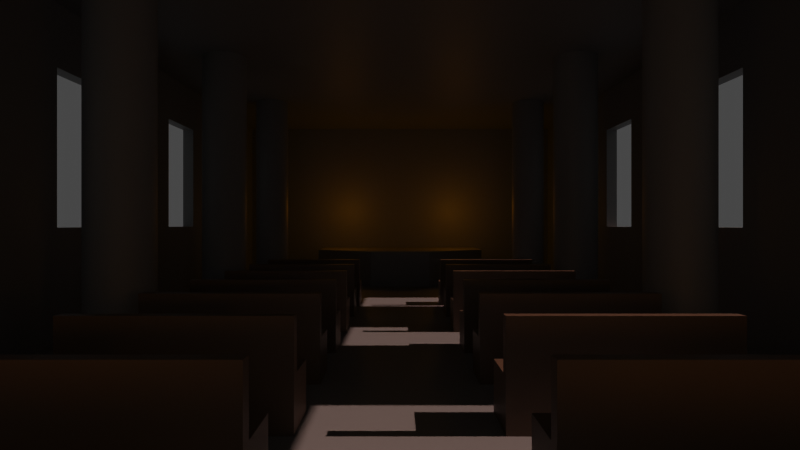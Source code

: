 # Source: concept-church.blend  (saved by Blender 2.82.7; exported with 4.5.12 LTS)
import bpy
from mathutils import Matrix  # noqa: F401  (used for matrix-valued properties, if any)

bpy.ops.wm.read_factory_settings(use_empty=True)
scene = bpy.context.scene
scene.name = 'Scene'

# ---- collections
col_collection = bpy.data.collections.new('Collection'); scene.collection.children.link(col_collection)

# ---- materials (node trees are filled in below, after node groups)
mat_material_001 = bpy.data.materials.new('Material.001')
mat_material_001.use_transparent_shadow = False
mat_material_002 = bpy.data.materials.new('Material.002')
mat_material_002.use_transparent_shadow = False

# ---- node groups
ng_auto_smooth = bpy.data.node_groups.new('Auto Smooth', 'GeometryNodeTree')
_s = ng_auto_smooth.interface.new_socket(name='Geometry', in_out='OUTPUT', socket_type='NodeSocketGeometry')
_s = ng_auto_smooth.interface.new_socket(name='Geometry', in_out='INPUT', socket_type='NodeSocketGeometry')
_s = ng_auto_smooth.interface.new_socket(name='Angle', in_out='INPUT', socket_type='NodeSocketFloat')
_s.subtype = 'ANGLE'
_s.min_value = 0.0
_s.max_value = 3.142
ng_auto_smooth.is_modifier = True
_N = ng_auto_smooth.nodes; _L = ng_auto_smooth.links
n0 = _N.new('NodeGroupOutput'); n0.name = 'Group Output'; n0.location = (480, -100)
n1 = _N.new('NodeGroupInput'); n1.name = 'Group Input'; n1.location = (-420, -300)
n2 = _N.new('NodeGroupInput'); n2.name = 'Group Input.001'; n2.location = (-60, -100)
n3 = _N.new('GeometryNodeSetShadeSmooth'); n3.name = 'Set Shade Smooth'; n3.location = (120, -100)
n3.domain = 'EDGE'
n4 = _N.new('GeometryNodeSetShadeSmooth'); n4.name = 'Set Shade Smooth.001'; n4.location = (300, -100)
n5 = _N.new('GeometryNodeInputMeshEdgeAngle'); n5.name = 'Edge Angle'; n5.location = (-420, -220)
n6 = _N.new('GeometryNodeInputEdgeSmooth'); n6.name = 'Is Edge Smooth'; n6.location = (-60, -160)
n7 = _N.new('GeometryNodeInputShadeSmooth'); n7.name = 'Is Face Smooth'; n7.location = (-240, -340)
n8 = _N.new('FunctionNodeBooleanMath'); n8.name = 'Boolean Math'; n8.location = (-60, -220)
n9 = _N.new('FunctionNodeCompare'); n9.name = 'Compare'; n9.location = (-240, -180)
n9.operation = 'LESS_EQUAL'
_L.new(n5.outputs[0], n9.inputs[0])
_L.new(n4.outputs[0], n0.inputs[0])
_L.new(n1.outputs[1], n9.inputs[1])
_L.new(n9.outputs[0], n8.inputs[0])
_L.new(n7.outputs[0], n8.inputs[1])
_L.new(n2.outputs[0], n3.inputs[0])
_L.new(n6.outputs[0], n3.inputs[1])
_L.new(n3.outputs[0], n4.inputs[0])
_L.new(n8.outputs[0], n3.inputs[2])
n0.is_active_output = True

# ---- material node trees
mat_material_001.use_nodes = True; mat_material_001.node_tree.nodes.clear()
_N = mat_material_001.node_tree.nodes; _L = mat_material_001.node_tree.links
n0 = _N.new('ShaderNodeOutputMaterial'); n0.name = 'Material Output'; n0.location = (300, 300)
n1 = _N.new('ShaderNodeBsdfPrincipled'); n1.name = 'Principled BSDF'; n1.location = (10, 300)
n1.distribution = 'GGX'
n1.subsurface_method = 'BURLEY'
n1.inputs[0].default_value = (0.281, 0.281, 0.281, 1.0)
n1.inputs[3].default_value = 1.45
n1.inputs[27].default_value = (0.0, 0.0, 0.0, 1.0)
n1.inputs[28].default_value = 1.0
_L.new(n1.outputs[0], n0.inputs[0])
n0.is_active_output = True
mat_material_002.use_nodes = True; mat_material_002.node_tree.nodes.clear()
_N = mat_material_002.node_tree.nodes; _L = mat_material_002.node_tree.links
n0 = _N.new('ShaderNodeOutputMaterial'); n0.name = 'Material Output'; n0.location = (300, 300)
n1 = _N.new('ShaderNodeBsdfPrincipled'); n1.name = 'Principled BSDF'; n1.location = (10, 300)
n1.distribution = 'GGX'
n1.subsurface_method = 'BURLEY'
n1.inputs[0].default_value = (0.1523, 0.09555, 0.06102, 1.0)
n1.inputs[3].default_value = 1.45
n1.inputs[27].default_value = (0.0, 0.0, 0.0, 1.0)
n1.inputs[28].default_value = 1.0
_L.new(n1.outputs[0], n0.inputs[0])
n0.is_active_output = True

# ---- world
world_world = bpy.data.worlds.new('World'); scene.world = world_world
world_world.use_nodes = True; world_world.node_tree.nodes.clear()
_N = world_world.node_tree.nodes; _L = world_world.node_tree.links
n0 = _N.new('ShaderNodeOutputWorld'); n0.name = 'World Output'; n0.location = (300, 300)
n1 = _N.new('ShaderNodeBackground'); n1.name = 'Background'; n1.location = (10, 300)
n1.inputs[0].default_value = (0.05088, 0.05088, 0.05088, 1.0)
_L.new(n1.outputs[0], n0.inputs[0])
n0.is_active_output = True
world_world.color = (0.05088, 0.05088, 0.05088)
world_world.use_sun_shadow = False
world_world.sun_shadow_jitter_overblur = 0.0

# ---- cameras
cam_camera_001 = bpy.data.cameras.new('Camera.001')
cam_camera_001.lens = 25.0

# ---- lights
light_sun = bpy.data.lights.new('Sun', 'SUN')
light_sun.color = (1.0, 0.6587, 0.5706)
light_sun.transmission_factor = 0.0
light_sun.energy = 2.0
light_sun.shadow_soft_size = 0.125
light_point = bpy.data.lights.new('Point', 'POINT')
light_point.color = (1.0, 0.3887, 0.00181)
light_point.transmission_factor = 0.0
light_point.energy = 5.2
light_point.shadow_soft_size = 0.25
light_point.shadow_maximum_resolution = 0.006
light_point.use_absolute_resolution = True
light_point.cycles.max_bounces = 2
light_point_001 = bpy.data.lights.new('Point.001', 'POINT')
light_point_001.color = (1.0, 0.3887, 0.00181)
light_point_001.transmission_factor = 0.0
light_point_001.energy = 6.0
light_point_001.shadow_soft_size = 0.25
light_point_001.shadow_maximum_resolution = 0.006
light_point_001.use_absolute_resolution = True
light_point_001.cycles.max_bounces = 2
light_point_002 = bpy.data.lights.new('Point.002', 'POINT')
light_point_002.color = (1.0, 0.3903, 0.0)
light_point_002.transmission_factor = 0.0
light_point_002.energy = 10.4
light_point_002.shadow_soft_size = 0.25
light_point_002.shadow_maximum_resolution = 0.006
light_point_002.use_absolute_resolution = True
light_point_003 = bpy.data.lights.new('Point.003', 'POINT')
light_point_003.color = (1.0, 0.401, 0.0)
light_point_003.transmission_factor = 0.0
light_point_003.energy = 11.4
light_point_003.shadow_soft_size = 0.25
light_point_003.shadow_maximum_resolution = 0.006
light_point_003.use_absolute_resolution = True

# ---- meshes
me_plane_001 = bpy.data.meshes.new('Plane.001')
me_plane_001.from_pydata([(1.0, -1.0, 0.0), (1.0, 1.0, 0.0), (1.0, -1.0, 5.0), (1.0, 1.0, 5.0), (1.0, 0.3193, -0.2605), (1.0, 0.07143, -0.2605), (1.0, -0.07143, -0.2605), (1.0, -0.3411, -0.2605), (1.0, -0.4839, -0.2605), (-4.231e-17, 1.0, -0.2605), (0.0, -1.0, 5.0), (0.0, 1.0, 5.0), (1.0, 1.0, -0.2605), (1.0, 0.4621, -0.2605), (1.0, -1.0, -0.2605), (-4.231e-17, -1.0, -0.2605), (0.0, -1.0, 0.0), (0.0, 1.0, 0.0), (1.0, -1.0, 1.717), (1.0, -1.0, 4.053), (1.0, 1.0, 4.053), (1.0, 1.0, 1.717), (1.0, 0.4621, 1.717), (1.0, 0.4621, 4.053), (1.0, 0.3193, 1.717), (1.0, 0.3193, 4.053), (1.0, 0.07143, 1.717), (1.0, 0.07143, 4.053), (1.0, -0.07143, 1.717), (1.0, -0.07143, 4.053), (1.0, -0.3411, 1.717), (1.0, -0.3411, 4.053), (1.0, -0.4839, 1.717), (1.0, -0.4839, 4.053), (1.776e-15, 1.0, 1.717), (1.776e-15, 1.0, 4.053), (1.049, 0.4621, -1.336e-08), (1.049, 1.0, -1.336e-08), (1.049, 0.4621, 5.0), (1.049, 1.0, 5.0), (1.049, -1.0, 4.053), (1.049, -1.0, 5.0), (1.049, 1.0, 1.717), (1.049, -1.0, -1.336e-08), (1.049, -0.4839, -1.336e-08), (1.049, -0.3411, -1.336e-08), (1.049, -0.07143, -1.336e-08), (1.049, 0.07143, -1.336e-08), (1.049, 0.3193, -1.336e-08), (1.049, -0.4839, 5.0), (1.049, -0.3411, 5.0), (1.049, -0.07143, 5.0), (1.049, 0.07143, 5.0), (1.049, 0.3193, 5.0), (1.049, 0.4621, 4.053), (1.049, 0.3193, 4.053), (1.049, 0.07143, 4.053), (1.049, -0.07143, 4.053), (1.049, -0.3411, 4.053), (1.049, -0.4839, 4.053), (1.049, -1.0, 1.717), (1.049, 1.0, 4.053), (1.049, 0.4621, 1.717), (1.049, 0.3193, 1.717), (1.049, 0.07143, 1.717), (1.049, -0.07143, 1.717), (1.049, -0.3411, 1.717), (1.049, -0.4839, 1.717), (1.0, 0.4621, 5.556), (1.0, 1.0, 5.556), (0.0, -1.0, 5.556), (0.0, 1.0, 5.556), (1.0, -1.0, 5.556), (1.0, -0.4839, 5.556), (1.0, -0.3411, 5.556), (1.0, -0.07143, 5.556), (1.0, 0.07143, 5.556), (1.0, 0.3193, 5.556), (0.0, -0.4839, 5.556), (0.0, -0.3411, 5.556), (0.0, -0.07143, 5.556), (0.0, 0.07143, 5.556), (0.0, 0.3193, 5.556), (0.0, 0.4621, 5.556), (1.049, -1.0, 5.556), (1.049, 1.0, 5.556), (1.049, 0.4621, 5.556), (1.049, 0.07143, 5.556), (1.049, 0.3193, 5.556), (1.049, -0.4839, 5.556), (1.049, -0.3411, 5.556), (1.049, -0.07143, 5.556), (1.049, 0.07143, -0.2605), (1.049, -0.07143, -0.2605), (1.049, -0.3411, -0.2605), (-4.231e-17, -0.4839, -0.2605), (-4.231e-17, -0.3411, -0.2605), (-4.231e-17, -0.07143, -0.2605), (-4.231e-17, 0.07143, -0.2605), (-4.231e-17, 0.3193, -0.2605), (-4.231e-17, 0.4621, -0.2605), (1.049, -0.4839, -0.2605), (1.049, -1.0, -0.2605), (1.049, 1.0, -0.2605), (1.049, 0.4621, -0.2605), (1.049, 0.3193, -0.2605), (0.0, -0.7143, 0.0), (0.0, -0.4286, 0.0), (0.0, -0.1429, 0.0), (0.0, 0.1429, 0.0), (0.0, 0.4286, 0.0), (0.0, 0.7143, 0.0), (1.0, -0.4839, 0.0), (1.0, -0.3411, 0.0), (0.0, -0.7143, 5.0), (0.0, -0.4286, 5.0), (0.0, -0.1429, 5.0), (0.0, 0.1429, 5.0), (0.0, 0.4286, 5.0), (0.0, 0.7143, 5.0), (1.0, -0.4839, 5.0), (1.0, -0.3411, 5.0), (1.0, -0.07143, 5.0), (1.0, 0.07143, 5.0), (1.0, 0.3193, 5.0), (1.0, 0.4621, 5.0), (1.0, 0.3193, 0.0), (1.0, 0.4621, 0.0), (1.0, -0.07143, 0.0), (1.0, 0.07143, 0.0)], [], [(26, 64, 56, 27), (15, 95, 8, 14), (6, 93, 94, 7), (5, 92, 93, 6), (4, 105, 92, 5), (100, 9, 12, 13), (49, 89, 84, 41), (3, 69, 85, 39), (32, 67, 66, 30), (25, 55, 63, 24), (21, 42, 37, 1), (48, 105, 104, 36), (47, 92, 105, 48), (39, 85, 86, 38), (3, 11, 71, 69), (38, 86, 88, 53), (0, 14, 102, 43), (1, 12, 9, 17), (37, 103, 12, 1), (36, 104, 103, 37), (46, 93, 92, 47), (16, 15, 14, 0), (34, 21, 1, 17), (11, 3, 20, 35), (35, 20, 21, 34), (19, 40, 41, 2), (22, 62, 54, 23), (45, 94, 93, 46), (41, 84, 72, 2), (23, 54, 55, 25), (24, 63, 62, 22), (10, 2, 72, 70), (53, 88, 87, 52), (44, 101, 94, 45), (33, 59, 67, 32), (59, 49, 41, 40), (61, 39, 38, 54), (54, 38, 53, 55), (55, 53, 52, 56), (56, 52, 51, 57), (57, 51, 50, 58), (58, 50, 49, 59), (45, 66, 67, 44), (46, 65, 66, 45), (65, 57, 58, 66), (47, 64, 65, 46), (48, 63, 64, 47), (63, 55, 56, 64), (36, 62, 63, 48), (37, 42, 62, 36), (42, 61, 54, 62), (44, 67, 60, 43), (67, 59, 40, 60), (31, 58, 59, 33), (0, 43, 60, 18), (29, 57, 65, 28), (18, 60, 40, 19), (52, 87, 91, 51), (28, 65, 64, 26), (3, 39, 61, 20), (30, 66, 58, 31), (27, 56, 57, 29), (20, 61, 42, 21), (51, 91, 90, 50), (50, 90, 89, 49), (43, 102, 101, 44), (77, 68, 83, 82), (76, 77, 82, 81), (75, 76, 81, 80), (74, 75, 80, 79), (73, 74, 79, 78), (72, 73, 78, 70), (68, 69, 71, 83), (68, 86, 85, 69), (77, 88, 86, 68), (76, 87, 88, 77), (72, 84, 89, 73), (73, 89, 90, 74), (74, 90, 91, 75), (75, 91, 87, 76), (95, 96, 7, 8), (96, 97, 6, 7), (97, 98, 5, 6), (98, 99, 4, 5), (99, 100, 13, 4), (7, 94, 101, 8), (8, 101, 102, 14), (12, 103, 104, 13), (13, 104, 105, 4), (19, 33, 32, 18), (30, 113, 112, 32), (18, 32, 112, 0), (106, 16, 0, 112), (31, 33, 120, 121), (2, 120, 33, 19), (2, 10, 114, 120), (121, 120, 114, 115), (29, 28, 30, 31), (25, 24, 26, 27), (22, 23, 20, 21), (122, 121, 115, 116), (123, 27, 29, 122), (121, 122, 29, 31), (23, 25, 124, 125), (124, 25, 27, 123), (123, 122, 116, 117), (124, 123, 117, 118), (125, 124, 118, 119), (125, 3, 20, 23), (3, 125, 119, 11), (128, 28, 26, 129), (126, 24, 22, 127), (26, 24, 126, 129), (30, 28, 128, 113), (22, 21, 1, 127), (127, 1, 17, 111), (126, 127, 111, 110), (129, 126, 110, 109), (108, 128, 129, 109), (113, 128, 108, 107), (112, 113, 107, 106)])
_uv = me_plane_001.uv_layers.new(name='UVMap')
_uv.uv.foreach_set('vector', [0.0, 0.0, 0.0, 0.0, 0.0, 0.0, 0.0, 0.0, 0.5, 0.0, 0.5, 0.1429, 1.0, 0.1429, 1.0, 0.0, 1.0, 0.4286, 1.0, 0.4286, 1.0, 0.2857, 1.0, 0.2857, 1.0, 0.5714, 1.0, 0.5714, 1.0, 0.4286, 1.0, 0.4286, 1.0, 0.7143, 1.0, 0.7143, 1.0, 0.5714, 1.0, 0.5714, 0.5, 0.8571, 0.5, 1.0, 1.0, 1.0, 1.0, 0.8571, 1.0, 0.1429, 1.0, 0.1429, 1.0, 0.0, 1.0, 0.0, 0.0, 0.0, 0.0, 0.0, 0.0, 0.0, 0.0, 0.0, 0.0, 0.0, 0.0, 0.0, 0.0, 0.0, 0.0, 0.0, 0.0, 0.0, 0.0, 0.0, 0.0, 0.0, 0.0, 0.0, 0.0, 0.0, 0.0, 0.0, 0.0, 0.0, 0.0, 0.0, 1.0, 0.7143, 1.0, 0.7143, 1.0, 0.8571, 1.0, 0.8571, 1.0, 0.5714, 1.0, 0.5714, 1.0, 0.7143, 1.0, 0.7143, 1.0, 1.0, 1.0, 1.0, 1.0, 0.8571, 1.0, 0.8571, 0.0, 0.0, 0.0, 0.0, 0.0, 0.0, 0.0, 0.0, 1.0, 0.8571, 1.0, 0.8571, 1.0, 0.7143, 1.0, 0.7143, 0.0, 0.0, 0.0, 0.0, 0.0, 0.0, 0.0, 0.0, 0.0, 0.0, 0.0, 0.0, 0.0, 0.0, 0.0, 0.0, 0.0, 0.0, 0.0, 0.0, 0.0, 0.0, 0.0, 0.0, 1.0, 0.8571, 1.0, 0.8571, 1.0, 1.0, 1.0, 1.0, 1.0, 0.4286, 1.0, 0.4286, 1.0, 0.5714, 1.0, 0.5714, 0.0, 0.0, 0.0, 0.0, 0.0, 0.0, 0.0, 0.0, 0.0, 0.0, 0.0, 0.0, 0.0, 0.0, 0.0, 0.0, 0.0, 0.0, 0.0, 0.0, 0.0, 0.0, 0.0, 0.0, 0.0, 0.0, 0.0, 0.0, 0.0, 0.0, 0.0, 0.0, 0.0, 0.0, 0.0, 0.0, 0.0, 0.0, 0.0, 0.0, 0.0, 0.0, 0.0, 0.0, 0.0, 0.0, 0.0, 0.0, 1.0, 0.2857, 1.0, 0.2857, 1.0, 0.4286, 1.0, 0.4286, 0.0, 0.0, 0.0, 0.0, 0.0, 0.0, 0.0, 0.0, 0.0, 0.0, 0.0, 0.0, 0.0, 0.0, 0.0, 0.0, 0.0, 0.0, 0.0, 0.0, 0.0, 0.0, 0.0, 0.0, 0.0, 0.0, 0.0, 0.0, 0.0, 0.0, 0.0, 0.0, 1.0, 0.7143, 1.0, 0.7143, 1.0, 0.5714, 1.0, 0.5714, 1.0, 0.1429, 1.0, 0.1429, 1.0, 0.2857, 1.0, 0.2857, 0.0, 0.0, 0.0, 0.0, 0.0, 0.0, 0.0, 0.0, 1.0, 0.1429, 1.0, 0.1429, 1.0, 0.0, 1.0, 0.0, 1.0, 1.0, 1.0, 1.0, 1.0, 0.8571, 1.0, 0.8571, 1.0, 0.8571, 1.0, 0.8571, 1.0, 0.7143, 1.0, 0.7143, 1.0, 0.7143, 1.0, 0.7143, 1.0, 0.5714, 1.0, 0.5714, 1.0, 0.5714, 1.0, 0.5714, 1.0, 0.4286, 1.0, 0.4286, 1.0, 0.4286, 1.0, 0.4286, 1.0, 0.2857, 1.0, 0.2857, 1.0, 0.2857, 1.0, 0.2857, 1.0, 0.1429, 1.0, 0.1429, 1.0, 0.2857, 1.0, 0.2857, 1.0, 0.1429, 1.0, 0.1429, 1.0, 0.4286, 1.0, 0.4286, 1.0, 0.2857, 1.0, 0.2857, 1.0, 0.4286, 1.0, 0.4286, 1.0, 0.2857, 1.0, 0.2857, 1.0, 0.5714, 1.0, 0.5714, 1.0, 0.4286, 1.0, 0.4286, 1.0, 0.7143, 1.0, 0.7143, 1.0, 0.5714, 1.0, 0.5714, 1.0, 0.7143, 1.0, 0.7143, 1.0, 0.5714, 1.0, 0.5714, 1.0, 0.8571, 1.0, 0.8571, 1.0, 0.7143, 1.0, 0.7143, 1.0, 1.0, 1.0, 1.0, 1.0, 0.8571, 1.0, 0.8571, 1.0, 1.0, 1.0, 1.0, 1.0, 0.8571, 1.0, 0.8571, 1.0, 0.1429, 1.0, 0.1429, 1.0, 0.0, 1.0, 0.0, 1.0, 0.1429, 1.0, 0.1429, 1.0, 0.0, 1.0, 0.0, 0.0, 0.0, 0.0, 0.0, 0.0, 0.0, 0.0, 0.0, 0.0, 0.0, 0.0, 0.0, 0.0, 0.0, 0.0, 0.0, 0.0, 0.0, 0.0, 0.0, 0.0, 0.0, 0.0, 0.0, 0.0, 0.0, 0.0, 0.0, 0.0, 0.0, 0.0, 0.0, 1.0, 0.5714, 1.0, 0.5714, 1.0, 0.4286, 1.0, 0.4286, 0.0, 0.0, 0.0, 0.0, 0.0, 0.0, 0.0, 0.0, 0.0, 0.0, 0.0, 0.0, 0.0, 0.0, 0.0, 0.0, 0.0, 0.0, 0.0, 0.0, 0.0, 0.0, 0.0, 0.0, 0.0, 0.0, 0.0, 0.0, 0.0, 0.0, 0.0, 0.0, 0.0, 0.0, 0.0, 0.0, 0.0, 0.0, 0.0, 0.0, 1.0, 0.4286, 1.0, 0.4286, 1.0, 0.2857, 1.0, 0.2857, 1.0, 0.2857, 1.0, 0.2857, 1.0, 0.1429, 1.0, 0.1429, 1.0, 0.0, 1.0, 0.0, 1.0, 0.1429, 1.0, 0.1429, 1.0, 0.7143, 1.0, 0.8571, 0.5, 0.8571, 0.5, 0.7143, 1.0, 0.5714, 1.0, 0.7143, 0.5, 0.7143, 0.5, 0.5714, 1.0, 0.4286, 1.0, 0.5714, 0.5, 0.5714, 0.5, 0.4286, 1.0, 0.2857, 1.0, 0.4286, 0.5, 0.4286, 0.5, 0.2857, 1.0, 0.1429, 1.0, 0.2857, 0.5, 0.2857, 0.5, 0.1429, 1.0, 0.0, 1.0, 0.1429, 0.5, 0.1429, 0.5, 0.0, 1.0, 0.8571, 1.0, 1.0, 0.5, 1.0, 0.5, 0.8571, 1.0, 0.8571, 1.0, 0.8571, 1.0, 1.0, 1.0, 1.0, 1.0, 0.7143, 1.0, 0.7143, 1.0, 0.8571, 1.0, 0.8571, 1.0, 0.5714, 1.0, 0.5714, 1.0, 0.7143, 1.0, 0.7143, 1.0, 0.0, 1.0, 0.0, 1.0, 0.1429, 1.0, 0.1429, 1.0, 0.1429, 1.0, 0.1429, 1.0, 0.2857, 1.0, 0.2857, 1.0, 0.2857, 1.0, 0.2857, 1.0, 0.4286, 1.0, 0.4286, 1.0, 0.4286, 1.0, 0.4286, 1.0, 0.5714, 1.0, 0.5714, 0.5, 0.1429, 0.5, 0.2857, 1.0, 0.2857, 1.0, 0.1429, 0.5, 0.2857, 0.5, 0.4286, 1.0, 0.4286, 1.0, 0.2857, 0.5, 0.4286, 0.5, 0.5714, 1.0, 0.5714, 1.0, 0.4286, 0.5, 0.5714, 0.5, 0.7143, 1.0, 0.7143, 1.0, 0.5714, 0.5, 0.7143, 0.5, 0.8571, 1.0, 0.8571, 1.0, 0.7143, 1.0, 0.2857, 1.0, 0.2857, 1.0, 0.1429, 1.0, 0.1429, 1.0, 0.1429, 1.0, 0.1429, 1.0, 0.0, 1.0, 0.0, 1.0, 1.0, 1.0, 1.0, 1.0, 0.8571, 1.0, 0.8571, 1.0, 0.8571, 1.0, 0.8571, 1.0, 0.7143, 1.0, 0.7143, 0.0, 0.0, 0.0, 0.0, 0.0, 0.0, 0.0, 0.0, 0.0, 0.0, 0.8183, 0.2338, 0.8183, 0.1169, 0.0, 0.0, 0.0, 0.0, 0.0, 0.0, 0.8183, 0.1169, 0.0, 0.0, 0.0, 0.0, 0.0, 0.0, 0.0, 0.0, 0.0, 0.0, 0.0, 0.0, 0.0, 0.0, 0.7293, 0.1042, 0.7293, 0.2084, 0.0, 0.0, 0.7293, 0.1042, 0.0, 0.0, 0.0, 0.0, 0.0, 0.0, 0.0, 0.0, 0.0, 0.0, 0.7293, 0.1042, 0.0, 0.0, 0.0, 0.0, 0.0, 0.0, 0.0, 0.0, 0.0, 0.0, 0.0, 0.0, 0.0, 0.0, 0.0, 0.0, 0.0, 0.0, 0.0, 0.0, 0.0, 0.0, 0.0, 0.0, 0.0, 0.0, 0.0, 0.0, 0.0, 0.0, 0.0, 0.0, 0.0, 0.0, 0.0, 0.0, 0.0, 0.0, 0.0, 0.0, 0.7269, 0.4154, 0.0, 0.0, 0.0, 0.0, 0.7269, 0.3115, 0.7293, 0.2084, 0.7269, 0.3115, 0.0, 0.0, 0.0, 0.0, 0.0, 0.0, 0.0, 0.0, 0.5091, 0.3636, 0.5091, 0.4364, 0.0, 0.0, 0.0, 0.0, 0.0, 0.0, 0.0, 0.0, 0.0, 0.0, 0.0, 0.0, 0.0, 0.0, 0.0, 0.0, 0.0, 0.0, 0.0, 0.0, 0.0, 0.0, 0.0, 0.0, 0.0, 0.0, 0.0, 0.0, 0.0, 0.0, 0.0, 0.0, 0.0, 0.0, 0.0, 0.0, 0.0, 0.0, 0.0, 0.0, 0.0, 0.0, 0.0, 0.0, 0.0, 0.0, 0.0, 0.0, 0.5, 0.2143, 0.0, 0.0, 0.0, 0.0, 0.5, 0.2857, 0.5, 0.3571, 0.0, 0.0, 0.0, 0.0, 0.5, 0.4286, 0.0, 0.0, 0.0, 0.0, 0.5, 0.3571, 0.5, 0.2857, 0.0, 0.0, 0.0, 0.0, 0.5, 0.2143, 0.8183, 0.2338, 0.0, 0.0, 0.0, 0.0, 0.0, 0.0, 0.0, 0.0, 0.0, 0.0, 0.0, 0.0, 0.0, 0.0, 0.0, 0.0, 0.0, 0.0, 0.0, 0.0, 0.0, 0.0, 0.0, 0.0, 0.0, 0.0, 0.0, 0.0, 0.0, 0.0, 0.0, 0.0, 0.0, 0.0, 0.0, 0.0, 0.0, 0.0, 0.0, 0.0, 0.0, 0.0, 0.0, 0.0, 0.0, 0.0, 0.0, 0.0, 0.0, 0.0, 0.0, 0.0, 0.0, 0.0, 0.0, 0.0])
me_plane_001.materials.append(mat_material_001)
me_plane_001.use_remesh_fix_poles = True
me_plane_001.use_remesh_preserve_attributes = False
me_plane_001.use_mirror_vertex_groups = False
me_plane_001.update()
me_cylinder_001 = bpy.data.meshes.new('Cylinder.001')
me_cylinder_001.from_pydata([(-3.394, 0.4144, -0.06695), (-3.394, 0.4144, 5.304), (-3.313, 0.4065, -0.06695), (-3.313, 0.4065, 5.304), (-3.236, 0.3829, -0.06695), (-3.236, 0.3829, 5.304), (-3.164, 0.3446, -0.06695), (-3.164, 0.3446, 5.304), (-3.101, 0.293, -0.06695), (-3.101, 0.293, 5.304), (-3.05, 0.2302, -0.06695), (-3.05, 0.2302, 5.304), (-3.011, 0.1586, -0.06695), (-3.011, 0.1586, 5.304), (-2.988, 0.08085, -0.06695), (-2.988, 0.08085, 5.304), (-2.98, 2.178e-07, -0.06695), (-2.98, 2.178e-07, 5.304), (-2.988, -0.08085, -0.06695), (-2.988, -0.08085, 5.304), (-3.011, -0.1586, -0.06695), (-3.011, -0.1586, 5.304), (-3.05, -0.2302, -0.06695), (-3.05, -0.2302, 5.304), (-3.101, -0.293, -0.06695), (-3.101, -0.293, 5.304), (-3.164, -0.3446, -0.06695), (-3.164, -0.3446, 5.304), (-3.236, -0.3829, -0.06695), (-3.236, -0.3829, 5.304), (-3.313, -0.4065, -0.06695), (-3.313, -0.4065, 5.304), (-3.394, -0.4144, -0.06695), (-3.394, -0.4144, 5.304), (-3.475, -0.4065, -0.06695), (-3.475, -0.4065, 5.304), (-3.553, -0.3829, -0.06695), (-3.553, -0.3829, 5.304), (-3.624, -0.3446, -0.06695), (-3.624, -0.3446, 5.304), (-3.687, -0.293, -0.06695), (-3.687, -0.293, 5.304), (-3.739, -0.2302, -0.06695), (-3.739, -0.2302, 5.304), (-3.777, -0.1586, -0.06695), (-3.777, -0.1586, 5.304), (-3.801, -0.08085, -0.06695), (-3.801, -0.08085, 5.304), (-3.809, 5.867e-07, -0.06695), (-3.809, 5.867e-07, 5.304), (-3.801, 0.08085, -0.06695), (-3.801, 0.08085, 5.304), (-3.777, 0.1586, -0.06695), (-3.777, 0.1586, 5.304), (-3.739, 0.2302, -0.06695), (-3.739, 0.2302, 5.304), (-3.687, 0.293, -0.06695), (-3.687, 0.293, 5.304), (-3.624, 0.3446, -0.06695), (-3.624, 0.3446, 5.304), (-3.553, 0.3829, -0.06695), (-3.553, 0.3829, 5.304), (-3.475, 0.4065, -0.06695), (-3.475, 0.4065, 5.304), (-3.886, -0.4837, 5.294), (-3.886, -0.4837, 5.481), (-3.886, 0.4945, 5.294), (-3.886, 0.4945, 5.481), (-2.908, -0.4837, 5.294), (-2.908, -0.4837, 5.481), (-2.908, 0.4945, 5.294), (-2.908, 0.4945, 5.481)], [], [(0, 1, 3, 2), (2, 3, 5, 4), (4, 5, 7, 6), (6, 7, 9, 8), (8, 9, 11, 10), (10, 11, 13, 12), (12, 13, 15, 14), (14, 15, 17, 16), (16, 17, 19, 18), (18, 19, 21, 20), (20, 21, 23, 22), (22, 23, 25, 24), (24, 25, 27, 26), (26, 27, 29, 28), (28, 29, 31, 30), (30, 31, 33, 32), (32, 33, 35, 34), (34, 35, 37, 36), (36, 37, 39, 38), (38, 39, 41, 40), (40, 41, 43, 42), (42, 43, 45, 44), (44, 45, 47, 46), (46, 47, 49, 48), (48, 49, 51, 50), (50, 51, 53, 52), (52, 53, 55, 54), (54, 55, 57, 56), (56, 57, 59, 58), (58, 59, 61, 60), (3, 1, 63, 61, 59, 57, 55, 53, 51, 49, 47, 45, 43, 41, 39, 37, 35, 33, 31, 29, 27, 25, 23, 21, 19, 17, 15, 13, 11, 9, 7, 5), (60, 61, 63, 62), (62, 63, 1, 0), (0, 2, 4, 6, 8, 10, 12, 14, 16, 18, 20, 22, 24, 26, 28, 30, 32, 34, 36, 38, 40, 42, 44, 46, 48, 50, 52, 54, 56, 58, 60, 62), (64, 65, 67, 66), (66, 67, 71, 70), (70, 71, 69, 68), (68, 69, 65, 64), (66, 70, 68, 64), (71, 67, 65, 69)])
me_cylinder_001.polygons.foreach_set('use_smooth', [1, 1, 1, 1, 1, 1, 1, 1, 1, 1, 1, 1, 1, 1, 1, 1, 1, 1, 1, 1, 1, 1, 1, 1, 1, 1, 1, 1, 1, 1, 1, 1, 1, 1, 0, 0, 0, 0, 0, 0])
_uv = me_cylinder_001.uv_layers.new(name='UVMap')
_uv.uv.foreach_set('vector', [1.0, 0.5, 1.0, 1.0, 0.9688, 1.0, 0.9688, 0.5, 0.9688, 0.5, 0.9688, 1.0, 0.9375, 1.0, 0.9375, 0.5, 0.9375, 0.5, 0.9375, 1.0, 0.9062, 1.0, 0.9062, 0.5, 0.9062, 0.5, 0.9062, 1.0, 0.875, 1.0, 0.875, 0.5, 0.875, 0.5, 0.875, 1.0, 0.8438, 1.0, 0.8438, 0.5, 0.8438, 0.5, 0.8438, 1.0, 0.8125, 1.0, 0.8125, 0.5, 0.8125, 0.5, 0.8125, 1.0, 0.7812, 1.0, 0.7812, 0.5, 0.7812, 0.5, 0.7812, 1.0, 0.75, 1.0, 0.75, 0.5, 0.75, 0.5, 0.75, 1.0, 0.7188, 1.0, 0.7188, 0.5, 0.7188, 0.5, 0.7188, 1.0, 0.6875, 1.0, 0.6875, 0.5, 0.6875, 0.5, 0.6875, 1.0, 0.6562, 1.0, 0.6562, 0.5, 0.6562, 0.5, 0.6562, 1.0, 0.625, 1.0, 0.625, 0.5, 0.625, 0.5, 0.625, 1.0, 0.5938, 1.0, 0.5938, 0.5, 0.5938, 0.5, 0.5938, 1.0, 0.5625, 1.0, 0.5625, 0.5, 0.5625, 0.5, 0.5625, 1.0, 0.5312, 1.0, 0.5312, 0.5, 0.5312, 0.5, 0.5312, 1.0, 0.5, 1.0, 0.5, 0.5, 0.5, 0.5, 0.5, 1.0, 0.4688, 1.0, 0.4688, 0.5, 0.4688, 0.5, 0.4688, 1.0, 0.4375, 1.0, 0.4375, 0.5, 0.4375, 0.5, 0.4375, 1.0, 0.4062, 1.0, 0.4062, 0.5, 0.4062, 0.5, 0.4062, 1.0, 0.375, 1.0, 0.375, 0.5, 0.375, 0.5, 0.375, 1.0, 0.3438, 1.0, 0.3438, 0.5, 0.3438, 0.5, 0.3438, 1.0, 0.3125, 1.0, 0.3125, 0.5, 0.3125, 0.5, 0.3125, 1.0, 0.2812, 1.0, 0.2812, 0.5, 0.2812, 0.5, 0.2812, 1.0, 0.25, 1.0, 0.25, 0.5, 0.25, 0.5, 0.25, 1.0, 0.2188, 1.0, 0.2188, 0.5, 0.2188, 0.5, 0.2188, 1.0, 0.1875, 1.0, 0.1875, 0.5, 0.1875, 0.5, 0.1875, 1.0, 0.1562, 1.0, 0.1562, 0.5, 0.1562, 0.5, 0.1562, 1.0, 0.125, 1.0, 0.125, 0.5, 0.125, 0.5, 0.125, 1.0, 0.09375, 1.0, 0.09375, 0.5, 0.09375, 0.5, 0.09375, 1.0, 0.0625, 1.0, 0.0625, 0.5, 0.2968, 0.4854, 0.25, 0.49, 0.2032, 0.4854, 0.1582, 0.4717, 0.1167, 0.4496, 0.08029, 0.4197, 0.05045, 0.3833, 0.02827, 0.3418, 0.01461, 0.2968, 0.01, 0.25, 0.01461, 0.2032, 0.02827, 0.1582, 0.05045, 0.1167, 0.08029, 0.08029, 0.1167, 0.05045, 0.1582, 0.02827, 0.2032, 0.01461, 0.25, 0.01, 0.2968, 0.01461, 0.3418, 0.02827, 0.3833, 0.05045, 0.4197, 0.08029, 0.4496, 0.1167, 0.4717, 0.1582, 0.4854, 0.2032, 0.49, 0.25, 0.4854, 0.2968, 0.4717, 0.3418, 0.4496, 0.3833, 0.4197, 0.4197, 0.3833, 0.4496, 0.3418, 0.4717, 0.0625, 0.5, 0.0625, 1.0, 0.03125, 1.0, 0.03125, 0.5, 0.03125, 0.5, 0.03125, 1.0, 0.0, 1.0, 0.0, 0.5, 0.75, 0.49, 0.7968, 0.4854, 0.8418, 0.4717, 0.8833, 0.4496, 0.9197, 0.4197, 0.9496, 0.3833, 0.9717, 0.3418, 0.9854, 0.2968, 0.99, 0.25, 0.9854, 0.2032, 0.9717, 0.1582, 0.9496, 0.1167, 0.9197, 0.08029, 0.8833, 0.05045, 0.8418, 0.02827, 0.7968, 0.01461, 0.75, 0.01, 0.7032, 0.01461, 0.6582, 0.02827, 0.6167, 0.05045, 0.5803, 0.08029, 0.5504, 0.1167, 0.5283, 0.1582, 0.5146, 0.2032, 0.51, 0.25, 0.5146, 0.2968, 0.5283, 0.3418, 0.5504, 0.3833, 0.5803, 0.4197, 0.6167, 0.4496, 0.6582, 0.4717, 0.7032, 0.4854, 0.375, 0.0, 0.625, 0.0, 0.625, 0.25, 0.375, 0.25, 0.375, 0.25, 0.625, 0.25, 0.625, 0.5, 0.375, 0.5, 0.375, 0.5, 0.625, 0.5, 0.625, 0.75, 0.375, 0.75, 0.375, 0.75, 0.625, 0.75, 0.625, 1.0, 0.375, 1.0, 0.125, 0.5, 0.375, 0.5, 0.375, 0.75, 0.125, 0.75, 0.625, 0.5, 0.875, 0.5, 0.875, 0.75, 0.625, 0.75])
me_cylinder_001.materials.append(mat_material_001)
me_cylinder_001.use_remesh_fix_poles = True
me_cylinder_001.use_remesh_preserve_attributes = False
me_cylinder_001.use_mirror_vertex_groups = False
me_cylinder_001.update()
me_cube_001 = bpy.data.meshes.new('Cube.001')
me_cube_001.from_pydata([(-0.88, 0.3, 0.0), (-0.88, -0.3, 0.0), (-0.88, -0.3, 1.0), (-2.88, 0.3, 0.0), (-2.88, -0.3, 0.0), (-2.88, -0.3, 1.0), (-0.88, -0.1747, 0.0), (-0.88, -0.1747, 1.0), (-2.88, -0.1747, 0.0), (-2.88, -0.1747, 1.0), (-0.88, 0.3, 0.5), (-0.88, -0.3, 0.5), (-2.88, -0.3, 0.5), (-2.88, 0.3, 0.5), (-2.88, -0.1747, 0.5), (-0.88, -0.1747, 0.5)], [], [(15, 7, 2, 11), (11, 2, 5, 12), (7, 15, 14, 9), (6, 8, 3, 0), (13, 14, 15, 10), (5, 2, 7, 9), (1, 4, 8, 6), (12, 5, 9, 14), (0, 10, 15, 6), (4, 12, 14, 8), (3, 13, 10, 0), (8, 14, 13, 3), (1, 11, 12, 4), (6, 15, 11, 1)])
_uv = me_cube_001.uv_layers.new(name='UVMap')
_uv.uv.foreach_set('vector', [0.5, 0.1978, 0.625, 0.1978, 0.625, 0.25, 0.5, 0.25, 0.5, 0.25, 0.625, 0.25, 0.625, 0.5, 0.5, 0.5, 0.625, 0.1978, 0.5, 0.1978, 0.5, 0.5522, 0.625, 0.5522, 0.125, 0.5522, 0.375, 0.5522, 0.375, 0.75, 0.125, 0.75, 0.0, 0.0, 0.0, 0.0, 0.0, 0.0, 0.0, 0.0, 0.625, 0.5, 0.875, 0.5, 0.875, 0.5522, 0.625, 0.5522, 0.125, 0.5, 0.375, 0.5, 0.375, 0.5522, 0.125, 0.5522, 0.5, 0.5, 0.625, 0.5, 0.625, 0.5522, 0.5, 0.5522, 0.375, 0.0, 0.5, 0.0, 0.5, 0.1978, 0.375, 0.1978, 0.375, 0.5, 0.5, 0.5, 0.5, 0.5522, 0.375, 0.5522, 0.375, 0.75, 0.5, 0.75, 0.5, 1.0, 0.375, 1.0, 0.375, 0.5522, 0.5, 0.5522, 0.5, 0.75, 0.375, 0.75, 0.375, 0.25, 0.5, 0.25, 0.5, 0.5, 0.375, 0.5, 0.375, 0.1978, 0.5, 0.1978, 0.5, 0.25, 0.375, 0.25])
me_cube_001.materials.append(mat_material_002)
me_cube_001.use_remesh_fix_poles = True
me_cube_001.use_remesh_preserve_attributes = False
me_cube_001.use_mirror_vertex_groups = False
me_cube_001.update()
me_cube_002 = bpy.data.meshes.new('Cube.002')
me_cube_002.from_pydata([(-1.0, -0.1883, 0.0), (-1.0, -0.1883, 2.0), (-1.0, 1.0, 0.0), (-1.0, 1.0, 2.0), (1.0, -0.1883, 0.0), (1.0, -0.1883, 2.0), (1.0, 1.0, 0.0), (1.0, 1.0, 2.0), (0.3333, 1.0, 0.0), (-0.3333, 1.0, 0.0), (-0.3333, 1.0, 2.0), (0.3333, 1.0, 2.0), (-0.3333, -1.0, 0.0), (0.3333, -1.0, 0.0), (0.3333, -1.0, 2.0), (-0.3333, -1.0, 2.0)], [], [(0, 1, 3, 2), (8, 11, 7, 6), (6, 7, 5, 4), (12, 15, 1, 0), (8, 6, 4, 13), (10, 3, 1, 15), (7, 11, 14, 5), (11, 10, 15, 14), (2, 9, 12, 0), (9, 8, 13, 12), (4, 5, 14, 13), (13, 14, 15, 12), (2, 3, 10, 9), (9, 10, 11, 8)])
_uv = me_cube_002.uv_layers.new(name='UVMap')
_uv.uv.foreach_set('vector', [0.375, 0.0, 0.625, 0.0, 0.625, 0.25, 0.375, 0.25, 0.375, 0.4167, 0.625, 0.4167, 0.625, 0.5, 0.375, 0.5, 0.375, 0.5, 0.625, 0.5, 0.625, 0.75, 0.375, 0.75, 0.375, 0.9167, 0.625, 0.9167, 0.625, 1.0, 0.375, 1.0, 0.2917, 0.5, 0.375, 0.5, 0.375, 0.75, 0.2917, 0.75, 0.7917, 0.5, 0.875, 0.5, 0.875, 0.75, 0.7917, 0.75, 0.625, 0.5, 0.7083, 0.5, 0.7083, 0.75, 0.625, 0.75, 0.7083, 0.5, 0.7917, 0.5, 0.7917, 0.75, 0.7083, 0.75, 0.125, 0.5, 0.2083, 0.5, 0.2083, 0.75, 0.125, 0.75, 0.2083, 0.5, 0.2917, 0.5, 0.2917, 0.75, 0.2083, 0.75, 0.375, 0.75, 0.625, 0.75, 0.625, 0.8333, 0.375, 0.8333, 0.375, 0.8333, 0.625, 0.8333, 0.625, 0.9167, 0.375, 0.9167, 0.375, 0.25, 0.625, 0.25, 0.625, 0.3333, 0.375, 0.3333, 0.375, 0.3333, 0.625, 0.3333, 0.625, 0.4167, 0.375, 0.4167])
me_cube_002.materials.append(mat_material_001)
me_cube_002.use_remesh_fix_poles = True
me_cube_002.use_remesh_preserve_attributes = False
me_cube_002.use_mirror_vertex_groups = False
me_cube_002.update()

# ---- objects
ob_camera = bpy.data.objects.new('Camera', cam_camera_001)
ob_plane = bpy.data.objects.new('Plane', me_plane_001)
ob_cylinder = bpy.data.objects.new('Cylinder', me_cylinder_001)
ob_cube = bpy.data.objects.new('Cube', me_cube_001)
ob_cube_001 = bpy.data.objects.new('Cube.001', me_cube_002)
ob_sun = bpy.data.objects.new('Sun', light_sun)
ob_point = bpy.data.objects.new('Point', light_point)
ob_point_001 = bpy.data.objects.new('Point.001', light_point_001)
ob_point_002 = bpy.data.objects.new('Point.002', light_point_002)
ob_point_003 = bpy.data.objects.new('Point.003', light_point_003)

# ---- transforms, parenting, visibility, modifiers, constraints
ob_camera.location = (0.0, -8.815, 1.754)
ob_camera.rotation_euler = (1.571, -0.0, -0.0)
ob_camera.lineart.crease_threshold = 0.0
ob_plane.location = (0.0, 0.0, 0.0)
ob_plane.scale = (5.0, 10.0, 1.0)
ob_plane.lineart.crease_threshold = 0.0
_m = ob_plane.modifiers.new('Mirror', 'MIRROR')
ob_cylinder.location = (0.0, 5.935, 0.0)
ob_cylinder.lineart.crease_threshold = 0.0
_m = ob_cylinder.modifiers.new('Array', 'ARRAY')
_m.count = 4
_m.use_constant_offset = True
_m.constant_offset_displace = (0.0, -4.0, 0.0)
_m.use_relative_offset = False
_m = ob_cylinder.modifiers.new('Mirror', 'MIRROR')
_m = ob_cylinder.modifiers.new('Auto Smooth', 'NODES')
_m.node_group = ng_auto_smooth
_gi = [s.identifier for s in ng_auto_smooth.interface.items_tree if s.item_type == 'SOCKET' and s.in_out == 'INPUT']
_m[_gi[1]] = 0.5236  # Angle
ob_cube.location = (0.0, 3.596, 0.0)
ob_cube.lineart.crease_threshold = 0.0
_m = ob_cube.modifiers.new('Array', 'ARRAY')
_m.count = 8
_m.use_constant_offset = True
_m.constant_offset_displace = (0.0, -1.5, 0.0)
_m.use_relative_offset = False
_m = ob_cube.modifiers.new('Mirror', 'MIRROR')
ob_cube_001.location = (0.0, 8.523, 0.0)
ob_cube_001.scale = (2.5, 1.5, 0.5)
ob_cube_001.lineart.crease_threshold = 0.0
ob_sun.location = (0.0, 0.0, 8.005)
ob_sun.rotation_euler = (0.0, 0.9816, 0.0)
ob_sun.lineart.crease_threshold = 0.0
ob_point.location = (-1.725, 8.574, 2.252)
ob_point.lineart.crease_threshold = 0.0
ob_point_001.location = (1.748, 8.548, 2.252)
ob_point_001.lineart.crease_threshold = 0.0
ob_point_002.location = (-2.703, -8.676, 1.179)
ob_point_002.lineart.crease_threshold = 0.0
ob_point_003.location = (2.485, -8.676, 1.295)
ob_point_003.lineart.crease_threshold = 0.0

# ---- collection membership
col_collection.objects.link(ob_camera)
col_collection.objects.link(ob_plane)
col_collection.objects.link(ob_cylinder)
col_collection.objects.link(ob_cube)
col_collection.objects.link(ob_cube_001)
col_collection.objects.link(ob_sun)
col_collection.objects.link(ob_point)
col_collection.objects.link(ob_point_001)
col_collection.objects.link(ob_point_002)
col_collection.objects.link(ob_point_003)

# ---- scene / render settings (as saved in the file)
scene.camera = ob_camera
scene.frame_start = 1; scene.frame_end = 250; scene.frame_set(1)
scene.render.engine = 'BLENDER_EEVEE_NEXT'
scene.render.film_transparent = True
scene.cycles.feature_set = 'EXPERIMENTAL'
scene.cycles.use_denoising = False
scene.cycles.samples = 128
scene.cycles.sampling_pattern = 'TABULATED_SOBOL'
scene.cycles.use_adaptive_sampling = False
scene.cycles.use_light_tree = False
scene.cycles.max_bounces = 2
scene.view_settings.view_transform = 'Filmic'
bpy.context.view_layer.update()
